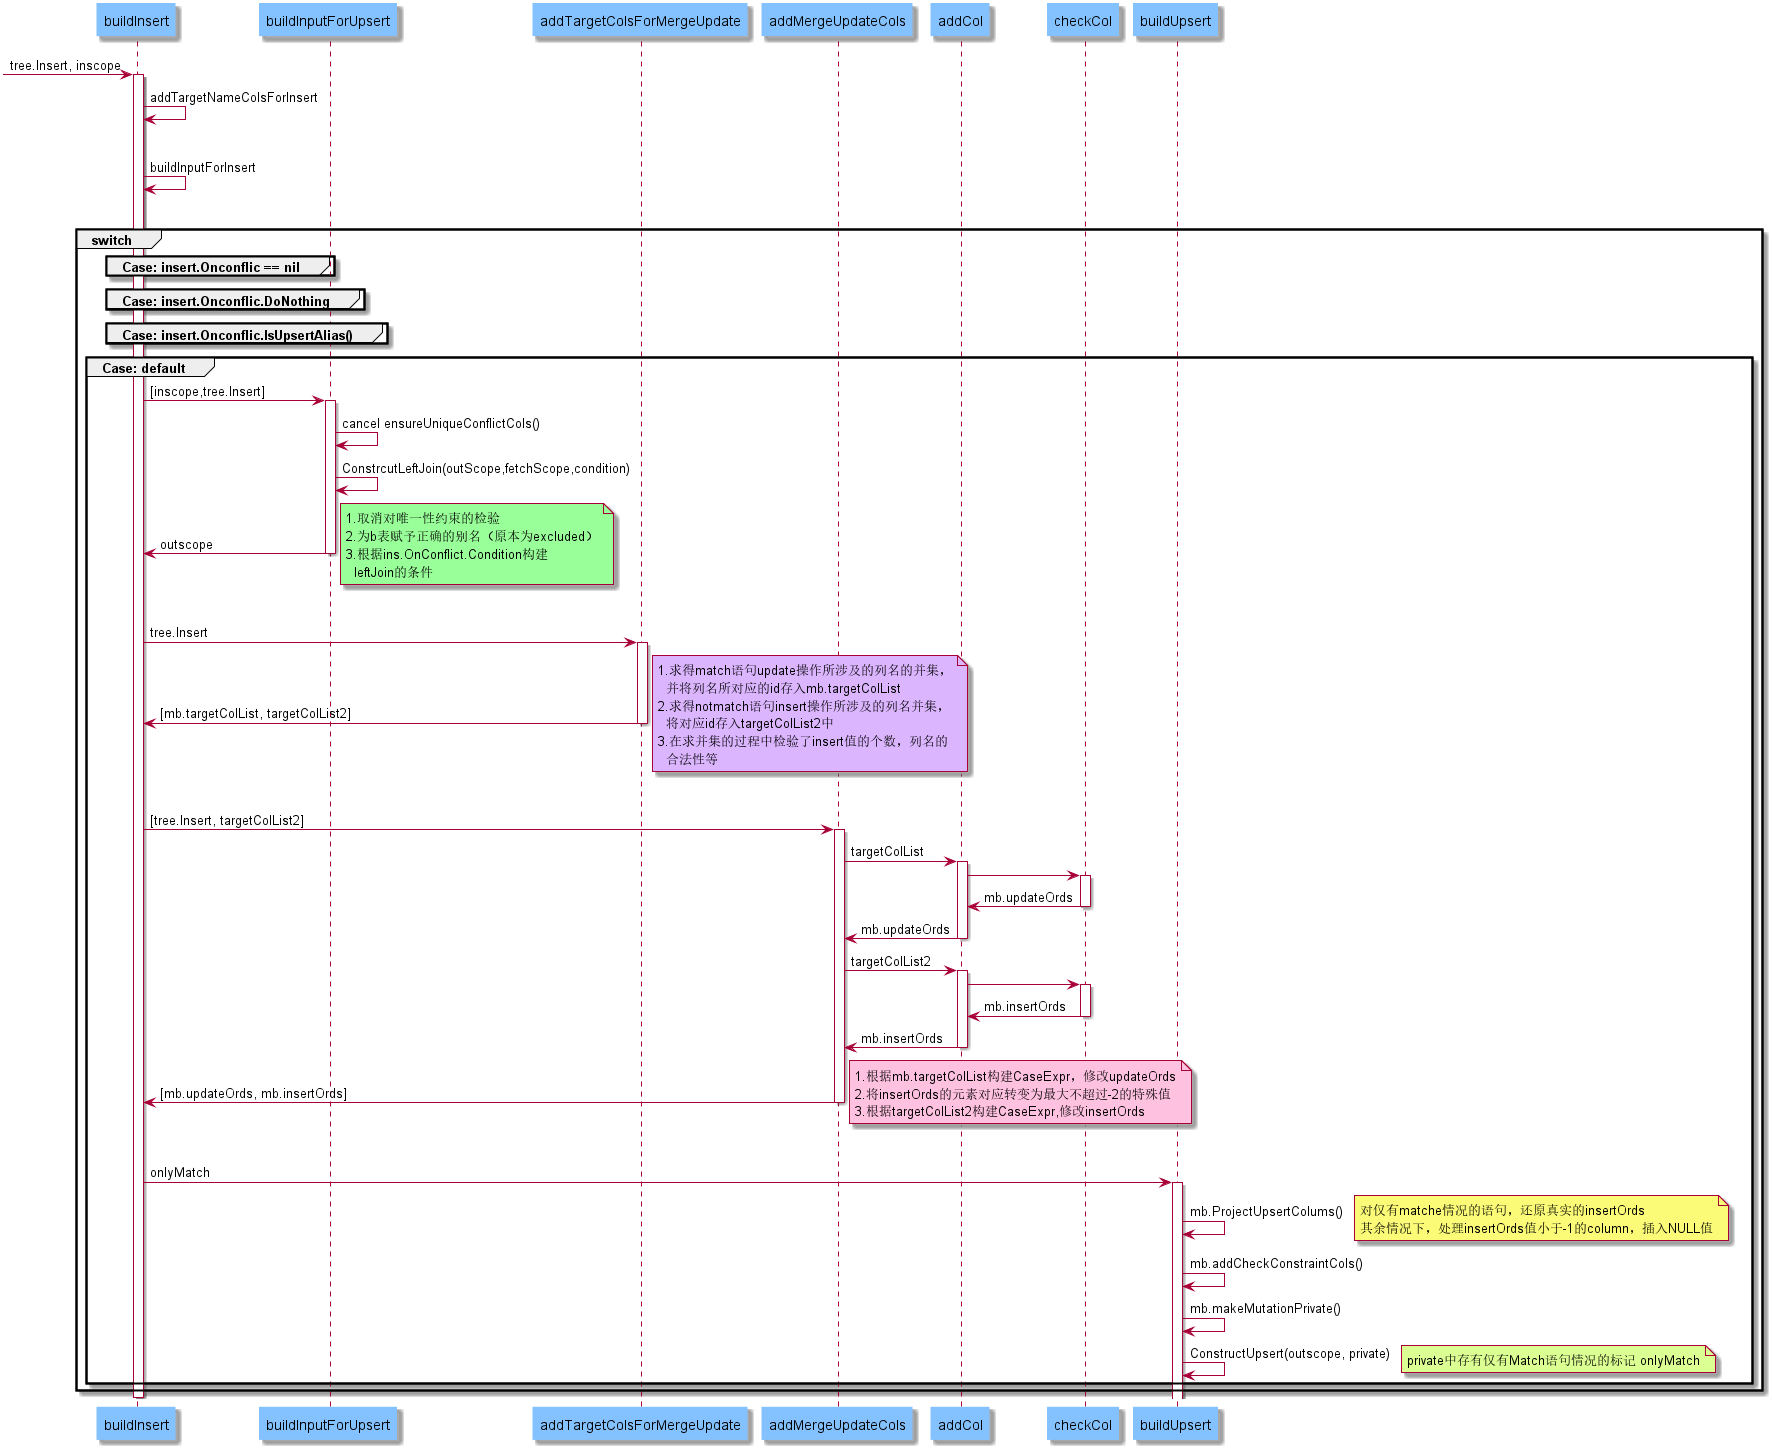

The diagram above was rendered by PlantUML. Its source (embedded in the PNG):
@startuml buildInsertForMerge
skinparam classFontName Helvetica

participant buildInsert #84c1ff
participant buildInputForUpsert #84c1ff
participant addTargetColsForMergeUpdate #84c1ff
participant addMergeUpdateCols #84c1ff
participant addCol #84c1ff
participant checkCol #84c1ff
participant buildUpsert #84c1ff
skinparam ParticipantBorderColor #84c1ff

[-> buildInsert : tree.Insert, inscope
activate buildInsert
    buildInsert -> buildInsert: addTargetNameColsForInsert
    |||
    buildInsert -> buildInsert : buildInputForInsert
    |||
    group switch
    group Case: insert.Onconflic == nil
    end group
    group Case: insert.Onconflic.DoNothing
    end group
    group Case: insert.Onconflic.IsUpsertAlias()
    end group
    group Case: default
        buildInsert -> buildInputForUpsert : [inscope,tree.Insert]
        activate buildInputForUpsert
        buildInputForUpsert -> buildInputForUpsert: cancel ensureUniqueConflictCols()
        buildInputForUpsert -> buildInputForUpsert: ConstrcutLeftJoin(outScope,fetchScope,condition)
        buildInputForUpsert -> buildInsert : outscope
        note right #99ff99
        1.取消对唯一性约束的检验
        2.为b表赋予正确的别名（原本为excluded）
        3.根据ins.OnConflict.Condition构建
          leftJoin的条件
        end note
        deactivate
        |||
        buildInsert -> addTargetColsForMergeUpdate: tree.Insert
        activate addTargetColsForMergeUpdate
        addTargetColsForMergeUpdate -> buildInsert: [mb.targetColList, targetColList2]
        note right #dcb5ff
        1.求得match语句update操作所涉及的列名的并集，
          并将列名所对应的id存入mb.targetColList
        2.求得notmatch语句insert操作所涉及的列名并集，
          将对应id存入targetColList2中
        3.在求并集的过程中检验了insert值的个数，列名的
          合法性等
        end note
        deactivate
        |||
        buildInsert -> addMergeUpdateCols: [tree.Insert, targetColList2]
        activate addMergeUpdateCols
        addMergeUpdateCols -> addCol: targetColList
        activate addCol
        addCol -> checkCol
        activate checkCol
        checkCol -> addCol : mb.updateOrds
        deactivate
        addCol -> addMergeUpdateCols: mb.updateOrds
        deactivate
        addMergeUpdateCols -> addCol: targetColList2
        activate addCol
        addCol -> checkCol
        activate checkCol
        checkCol -> addCol : mb.insertOrds
        deactivate
        addCol -> addMergeUpdateCols: mb.insertOrds
        deactivate
        addMergeUpdateCols -> buildInsert : [mb.updateOrds, mb.insertOrds]
        note right #ffc1e0
        1.根据mb.targetColList构建CaseExpr，修改updateOrds
        2.将insertOrds的元素对应转变为最大不超过-2的特殊值
        3.根据targetColList2构建CaseExpr,修改insertOrds
        end note
        deactivate
        |||
        buildInsert -> buildUpsert : onlyMatch
        activate buildUpsert
        buildUpsert -> buildUpsert: mb.ProjectUpsertColums()
        note right
        对仅有matche情况的语句，还原真实的insertOrds
        其余情况下，处理insertOrds值小于-1的column，插入NULL值
        end note
        buildUpsert -> buildUpsert: mb.addCheckConstraintCols()
        buildUpsert -> buildUpsert: mb.makeMutationPrivate()
        buildUpsert -> buildUpsert: ConstructUpsert(outscope, private)
        note right #dcff93: private中存有仅有Match语句情况的标记 onlyMatch
    end
    end
deactivate buildInsert
@enduml